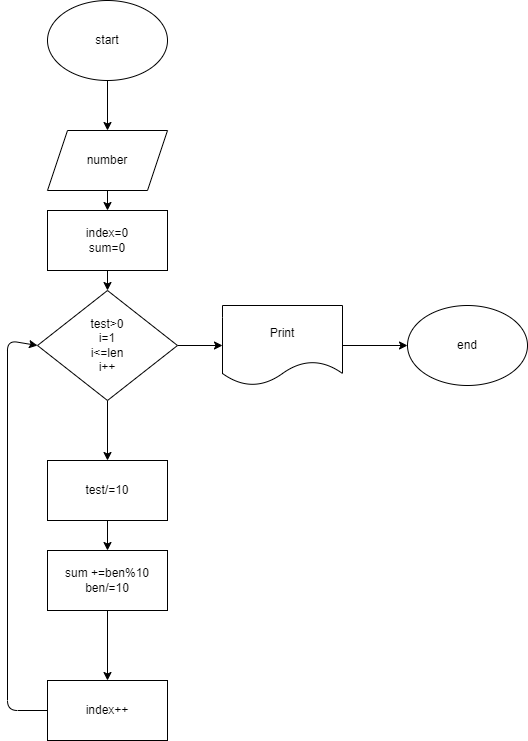

The diagram above was exported from draw.io. Its source (the exported page's mxGraphModel, read from the mxfile embedded in the PNG):
<mxGraphModel dx="560" dy="401" grid="1" gridSize="10" guides="1" tooltips="1" connect="1" arrows="1" fold="1" page="1" pageScale="1" pageWidth="850" pageHeight="1100" math="0" shadow="0">
  <root>
    <mxCell id="0" />
    <mxCell id="1" parent="0" />
    <mxCell id="4" value="" style="edgeStyle=none;html=1;" edge="1" parent="1" source="2" target="3">
      <mxGeometry relative="1" as="geometry" />
    </mxCell>
    <mxCell id="2" value="start" style="ellipse;whiteSpace=wrap;html=1;" vertex="1" parent="1">
      <mxGeometry x="190" y="20" width="120" height="80" as="geometry" />
    </mxCell>
    <mxCell id="10" value="" style="edgeStyle=none;html=1;" edge="1" parent="1" source="3" target="6">
      <mxGeometry relative="1" as="geometry" />
    </mxCell>
    <mxCell id="3" value="number" style="shape=parallelogram;perimeter=parallelogramPerimeter;whiteSpace=wrap;html=1;fixedSize=1;" vertex="1" parent="1">
      <mxGeometry x="190" y="150" width="120" height="60" as="geometry" />
    </mxCell>
    <mxCell id="8" value="" style="edgeStyle=none;html=1;" edge="1" parent="1" source="5" target="7">
      <mxGeometry relative="1" as="geometry" />
    </mxCell>
    <mxCell id="20" value="" style="edgeStyle=none;html=1;" edge="1" parent="1" source="5" target="18">
      <mxGeometry relative="1" as="geometry" />
    </mxCell>
    <mxCell id="5" value="test&amp;gt;0&lt;br&gt;i=1&lt;br&gt;i&amp;lt;=len&lt;br&gt;i++" style="rhombus;whiteSpace=wrap;html=1;" vertex="1" parent="1">
      <mxGeometry x="180" y="310" width="140" height="110" as="geometry" />
    </mxCell>
    <mxCell id="9" value="" style="edgeStyle=none;html=1;" edge="1" parent="1" source="6" target="5">
      <mxGeometry relative="1" as="geometry" />
    </mxCell>
    <mxCell id="6" value="index=0&lt;br&gt;sum=0" style="rounded=0;whiteSpace=wrap;html=1;" vertex="1" parent="1">
      <mxGeometry x="190" y="230" width="120" height="60" as="geometry" />
    </mxCell>
    <mxCell id="14" value="" style="edgeStyle=none;html=1;" edge="1" parent="1" source="7">
      <mxGeometry relative="1" as="geometry">
        <mxPoint x="250" y="570" as="targetPoint" />
      </mxGeometry>
    </mxCell>
    <mxCell id="7" value="test/=10" style="rounded=0;whiteSpace=wrap;html=1;" vertex="1" parent="1">
      <mxGeometry x="190" y="480" width="120" height="60" as="geometry" />
    </mxCell>
    <mxCell id="17" style="edgeStyle=none;html=1;entryX=0;entryY=0.5;entryDx=0;entryDy=0;" edge="1" parent="1" source="11" target="5">
      <mxGeometry relative="1" as="geometry">
        <Array as="points">
          <mxPoint x="150" y="730" />
          <mxPoint x="150" y="360" />
        </Array>
      </mxGeometry>
    </mxCell>
    <mxCell id="11" value="index++" style="rounded=0;whiteSpace=wrap;html=1;" vertex="1" parent="1">
      <mxGeometry x="190" y="700" width="120" height="60" as="geometry" />
    </mxCell>
    <mxCell id="16" value="" style="edgeStyle=none;html=1;" edge="1" parent="1" source="13" target="11">
      <mxGeometry relative="1" as="geometry" />
    </mxCell>
    <mxCell id="13" value="sum +=ben%10&lt;br&gt;ben/=10" style="rounded=0;whiteSpace=wrap;html=1;" vertex="1" parent="1">
      <mxGeometry x="190" y="570" width="120" height="60" as="geometry" />
    </mxCell>
    <mxCell id="21" value="" style="edgeStyle=none;html=1;" edge="1" parent="1" source="18" target="19">
      <mxGeometry relative="1" as="geometry" />
    </mxCell>
    <mxCell id="18" value="Print" style="shape=document;whiteSpace=wrap;html=1;boundedLbl=1;" vertex="1" parent="1">
      <mxGeometry x="365" y="325" width="120" height="80" as="geometry" />
    </mxCell>
    <mxCell id="19" value="end" style="ellipse;whiteSpace=wrap;html=1;" vertex="1" parent="1">
      <mxGeometry x="550" y="325" width="120" height="80" as="geometry" />
    </mxCell>
  </root>
</mxGraphModel>